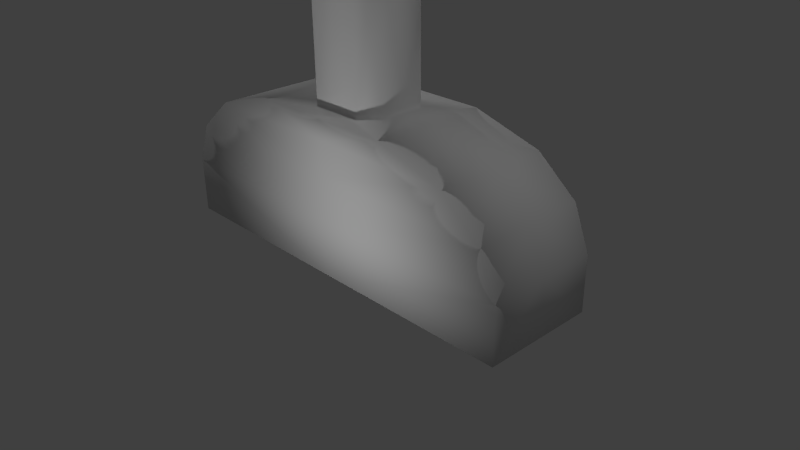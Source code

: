 # Source: switch.blend  (saved by Blender 2.76.0; exported with 4.5.12 LTS)
import bpy
from mathutils import Matrix  # noqa: F401  (used for matrix-valued properties, if any)

bpy.ops.wm.read_factory_settings(use_empty=True)
scene = bpy.context.scene
scene.name = 'Scene'

# ---- collections
col_collection_1 = bpy.data.collections.new('Collection 1'); scene.collection.children.link(col_collection_1)

# ---- materials (node trees are filled in below, after node groups)
mat_material = bpy.data.materials.new('Material')
mat_material.alpha_threshold = 0.0
mat_material.use_transparent_shadow = False
mat_material.roughness = 0.5
mat_material.line_color = (0.0, 0.0, 0.0, 1.0)

# ---- material node trees

# ---- world
world_world = bpy.data.worlds.new('World'); scene.world = world_world
world_world.color = (0.05088, 0.05088, 0.05088)
world_world.use_sun_shadow = False
world_world.sun_shadow_jitter_overblur = 0.0
world_world.cycles.sampling_method = 'MANUAL'
world_world.cycles.sample_map_resolution = 256

# ---- cameras
cam_camera = bpy.data.cameras.new('Camera')
cam_camera.clip_end = 100.0
cam_camera.lens = 35.0
cam_camera.sensor_width = 32.0
cam_camera.sensor_height = 18.0
cam_camera.ortho_scale = 7.314
cam_camera.dof.focus_distance = 0.0
cam_camera.dof.aperture_fstop = 128.0

# ---- lights
light_lamp_003 = bpy.data.lights.new('Lamp.003', 'POINT')
light_lamp_003.transmission_factor = 0.0
light_lamp_003.cutoff_distance = 30.0
light_lamp_003.energy = 100.0
light_lamp_003.shadow_buffer_clip_start = 1.001
light_lamp_003.shadow_soft_size = 0.1
light_lamp_003.shadow_maximum_resolution = 0.006
light_lamp_003.use_absolute_resolution = True
light_lamp_003.cycles.use_multiple_importance_sampling = False
light_lamp_002 = bpy.data.lights.new('Lamp.002', 'POINT')
light_lamp_002.transmission_factor = 0.0
light_lamp_002.cutoff_distance = 30.0
light_lamp_002.energy = 100.0
light_lamp_002.shadow_buffer_clip_start = 1.001
light_lamp_002.shadow_soft_size = 0.1
light_lamp_002.shadow_maximum_resolution = 0.006
light_lamp_002.use_absolute_resolution = True
light_lamp_002.cycles.use_multiple_importance_sampling = False
light_lamp_001 = bpy.data.lights.new('Lamp.001', 'POINT')
light_lamp_001.transmission_factor = 0.0
light_lamp_001.cutoff_distance = 30.0
light_lamp_001.energy = 100.0
light_lamp_001.shadow_buffer_clip_start = 1.001
light_lamp_001.shadow_soft_size = 0.1
light_lamp_001.shadow_maximum_resolution = 0.006
light_lamp_001.use_absolute_resolution = True
light_lamp_001.cycles.use_multiple_importance_sampling = False
light_lamp = bpy.data.lights.new('Lamp', 'POINT')
light_lamp.transmission_factor = 0.0
light_lamp.cutoff_distance = 30.0
light_lamp.energy = 100.0
light_lamp.shadow_buffer_clip_start = 1.001
light_lamp.shadow_soft_size = 0.1
light_lamp.shadow_maximum_resolution = 0.006
light_lamp.use_absolute_resolution = True
light_lamp.cycles.use_multiple_importance_sampling = False

# ---- meshes
me_cube = bpy.data.meshes.new('Cube')
me_cube.from_pydata([(2.698, 0.7682, 0.0), (0.5676, 0.2886, 2.03), (0.3416, 0.5137, 2.03), (1.942, 0.7682, 1.76), (1.0, 0.7682, 2.03), (0.5676, 0.2886, 2.101), (2.483, 0.7682, 1.309), (2.699, 0.7682, 0.7451), (0.3416, 0.5137, 2.101), (0.3416, 0.5137, 3.947), (0.5676, 0.2886, 3.947), (0.3478, 0.6114, 4.349), (0.3478, 0.6114, 3.947), (0.6734, 0.2871, 3.947), (0.6734, 0.2871, 4.349), (-2.698, 0.7682, 0.0), (-0.5676, 0.2886, 2.03), (-0.3416, 0.5137, 2.03), (-1.942, 0.7682, 1.76), (-1.0, 0.7682, 2.03), (-0.5676, 0.2886, 2.101), (-2.483, 0.7682, 1.309), (-2.699, 0.7682, 0.7451), (0.0, 0.7682, 0.0), (-0.3416, 0.5137, 2.101), (0.0, 0.7682, 2.03), (0.0, 0.5118, 2.101), (0.0, 0.7682, 0.7451), (0.0, 0.7682, 1.309), (0.0, 0.7682, 1.76), (-0.3416, 0.5137, 3.947), (0.0, 0.5118, 2.03), (-0.5676, 0.2886, 3.947), (0.0, 0.5118, 3.947), (-0.3478, 0.6114, 4.349), (-0.3478, 0.6114, 3.947), (-0.6734, 0.2871, 3.947), (0.0, 0.6086, 3.947), (-0.6734, 0.2871, 4.349), (0.0, 0.6086, 4.349), (2.698, -0.7682, 0.0), (0.5676, -0.2886, 2.03), (0.3416, -0.5137, 2.03), (1.942, -0.7682, 1.76), (1.0, -0.7682, 2.03), (0.5676, -0.2886, 2.101), (2.483, -0.7682, 1.309), (2.699, -0.7682, 0.7451), (0.3416, -0.5137, 2.101), (0.565, 0.0, 2.101), (0.3416, -0.5137, 3.947), (0.565, 0.0, 2.03), (2.698, 0.0, 0.0), (1.0, 0.0, 2.03), (0.5676, -0.2886, 3.947), (2.699, 0.0, 0.7451), (2.483, 0.0, 1.309), (1.942, 0.0, 1.76), (0.565, 0.0, 3.947), (0.3478, -0.6114, 4.349), (0.3478, -0.6114, 3.947), (0.6734, -0.2871, 3.947), (0.6696, 0.0, 3.947), (0.6734, -0.2871, 4.349), (0.6696, 0.0, 4.349), (-2.698, -0.7682, 0.0), (-0.5676, -0.2886, 2.03), (-0.3416, -0.5137, 2.03), (-1.942, -0.7682, 1.76), (-1.0, -0.7682, 2.03), (-0.5676, -0.2886, 2.101), (-2.483, -0.7682, 1.309), (-2.699, -0.7682, 0.7451), (0.0, -0.7682, 0.0), (-0.3416, -0.5137, 2.101), (0.0, -0.7682, 2.03), (0.0, -0.5118, 2.101), (-0.565, 0.0, 2.101), (0.0, -0.7682, 0.7451), (0.0, -0.7682, 1.309), (0.0, -0.7682, 1.76), (-0.3416, -0.5137, 3.947), (0.0, -0.5118, 2.03), (-0.565, 0.0, 2.03), (-2.698, 0.0, 0.0), (-1.0, 0.0, 2.03), (-0.5676, -0.2886, 3.947), (0.0, 0.0, 0.0), (-2.699, 0.0, 0.7451), (-2.483, 0.0, 1.309), (-1.942, 0.0, 1.76), (0.0, -0.5118, 3.947), (-0.565, 0.0, 3.947), (-0.3478, -0.6114, 4.349), (-0.3478, -0.6114, 3.947), (-0.6734, -0.2871, 3.947), (0.0, -0.6086, 3.947), (-0.6696, 0.0, 3.947), (-0.6734, -0.2871, 4.349), (0.0, -0.6086, 4.349), (-0.6696, 0.0, 4.349), (0.0, 0.0, 4.349)], [], [(3, 6, 28, 29), (51, 1, 5, 49), (4, 3, 29, 25), (8, 26, 33, 9), (5, 8, 9, 10), (7, 0, 23, 27), (10, 9, 12, 13), (2, 31, 26, 8), (58, 10, 13, 62), (6, 7, 27, 28), (9, 33, 37, 12), (49, 5, 10, 58), (4, 25, 31, 2, 1, 51, 53), (6, 3, 57, 56), (7, 6, 56, 55), (0, 7, 55, 52), (0, 52, 87, 23), (1, 2, 8, 5), (3, 4, 53, 57), (64, 14, 11, 39, 101), (12, 37, 39, 11), (13, 12, 11, 14), (62, 13, 14, 64), (18, 29, 28, 21), (83, 77, 20, 16), (19, 25, 29, 18), (24, 30, 33, 26), (20, 32, 30, 24), (22, 27, 23, 15), (32, 36, 35, 30), (17, 24, 26, 31), (92, 97, 36, 32), (21, 28, 27, 22), (30, 35, 37, 33), (77, 92, 32, 20), (19, 85, 83, 16, 17, 31, 25), (21, 89, 90, 18), (22, 88, 89, 21), (15, 84, 88, 22), (15, 23, 87, 84), (16, 20, 24, 17), (18, 90, 85, 19), (100, 101, 39, 34, 38), (35, 34, 39, 37), (36, 38, 34, 35), (97, 100, 38, 36), (43, 80, 79, 46), (51, 49, 45, 41), (44, 75, 80, 43), (48, 50, 91, 76), (45, 54, 50, 48), (47, 78, 73, 40), (54, 61, 60, 50), (42, 48, 76, 82), (58, 62, 61, 54), (46, 79, 78, 47), (50, 60, 96, 91), (49, 58, 54, 45), (44, 53, 51, 41, 42, 82, 75), (46, 56, 57, 43), (47, 55, 56, 46), (40, 52, 55, 47), (40, 73, 87, 52), (41, 45, 48, 42), (43, 57, 53, 44), (64, 101, 99, 59, 63), (60, 59, 99, 96), (61, 63, 59, 60), (62, 64, 63, 61), (68, 71, 79, 80), (83, 66, 70, 77), (69, 68, 80, 75), (74, 76, 91, 81), (70, 74, 81, 86), (72, 65, 73, 78), (86, 81, 94, 95), (67, 82, 76, 74), (92, 86, 95, 97), (71, 72, 78, 79), (81, 91, 96, 94), (77, 70, 86, 92), (69, 75, 82, 67, 66, 83, 85), (71, 68, 90, 89), (72, 71, 89, 88), (65, 72, 88, 84), (65, 84, 87, 73), (66, 67, 74, 70), (68, 69, 85, 90), (100, 98, 93, 99, 101), (94, 96, 99, 93), (95, 94, 93, 98), (97, 95, 98, 100)])
me_cube.polygons.foreach_set('use_smooth', [True] * 92)
_uv = me_cube.uv_layers.new(name='UVMap')
_uv.uv.foreach_set('vector', [0.5243, 0.2875, 0.581, 0.2169, 0.581, 0.5411, 0.5243, 0.5411, 0.1588, 0.9637, 0.147, 0.9637, 0.147, 0.9607, 0.1588, 0.9607, 0.4904, 0.4105, 0.5243, 0.2875, 0.5243, 0.5411, 0.4904, 0.5411, 0.06962, 0.9547, 0.05041, 0.9547, 0.05041, 0.8468, 0.06962, 0.8468, 0.08233, 0.9547, 0.06962, 0.9547, 0.06962, 0.8468, 0.08233, 0.8468, 0.6519, 0.1886, 0.7456, 0.1888, 0.7456, 0.5411, 0.6519, 0.5411, 0.08408, 0.4259, 0.05578, 0.4554, 0.0435, 0.4546, 0.08427, 0.4121, 0.06962, 0.9588, 0.05041, 0.9588, 0.05041, 0.9547, 0.06962, 0.9547, 0.1204, 0.4262, 0.08408, 0.4259, 0.08427, 0.4121, 0.1204, 0.4126, 0.581, 0.2169, 0.6519, 0.1886, 0.6519, 0.5411, 0.581, 0.5411, 0.05578, 0.4554, 0.05601, 0.5, 0.04384, 0.5, 0.0435, 0.4546, 0.1588, 0.9607, 0.147, 0.9607, 0.147, 0.8829, 0.1588, 0.8829, 0.4968, 0.3746, 0.4968, 0.5352, 0.4572, 0.5352, 0.4575, 0.4803, 0.4227, 0.444, 0.3781, 0.4444, 0.3781, 0.3746, 0.4968, 0.1366, 0.4968, 0.2233, 0.3781, 0.2233, 0.3781, 0.1366, 0.8957, 0.5149, 0.8957, 0.7956, 0.7885, 0.7956, 0.7885, 0.5149, 0.8957, 0.1539, 0.8957, 0.5149, 0.7885, 0.5149, 0.7885, 0.1539, 0.7536, 0.2001, 0.8501, 0.2001, 0.8501, 0.5524, 0.7536, 0.5524, 0.08233, 0.9588, 0.06962, 0.9588, 0.06962, 0.9547, 0.08233, 0.9547, 0.4968, 0.2233, 0.4968, 0.3746, 0.3781, 0.3746, 0.3781, 0.2233, 0.106, 0.06013, 0.1421, 0.05963, 0.1829, 0.1021, 0.1825, 0.1476, 0.106, 0.1476, 0.05614, 0.3134, 0.05614, 0.3417, 0.02477, 0.3417, 0.02477, 0.3134, 0.05614, 0.287, 0.05614, 0.3134, 0.02477, 0.3134, 0.02477, 0.287, 0.1346, 0.5, 0.1346, 0.5203, 0.1073, 0.5203, 0.1073, 0.5, 0.5243, 0.7947, 0.5243, 0.5411, 0.581, 0.5411, 0.581, 0.8652, 0.1824, 0.8458, 0.1824, 0.842, 0.1973, 0.842, 0.1973, 0.8458, 0.4904, 0.6716, 0.4904, 0.5411, 0.5243, 0.5411, 0.5243, 0.7947, 0.0312, 0.9547, 0.0312, 0.8468, 0.05041, 0.8468, 0.05041, 0.9547, 0.01849, 0.9547, 0.01849, 0.8468, 0.0312, 0.8468, 0.0312, 0.9547, 0.6519, 0.8936, 0.6519, 0.5411, 0.7456, 0.5411, 0.7456, 0.8933, 0.08408, 0.5741, 0.08427, 0.5879, 0.0435, 0.5454, 0.05578, 0.5446, 0.0312, 0.9588, 0.0312, 0.9547, 0.05041, 0.9547, 0.05041, 0.9588, 0.1204, 0.5738, 0.1204, 0.5874, 0.08427, 0.5879, 0.08408, 0.5741, 0.581, 0.8652, 0.581, 0.5411, 0.6519, 0.5411, 0.6519, 0.8936, 0.05578, 0.5446, 0.0435, 0.5454, 0.04384, 0.5, 0.05601, 0.5, 0.1824, 0.842, 0.1824, 0.7429, 0.1973, 0.7429, 0.1973, 0.842, 0.4968, 0.6957, 0.3781, 0.6957, 0.3781, 0.6259, 0.4227, 0.6263, 0.4575, 0.59, 0.4572, 0.5352, 0.4968, 0.5352, 0.4968, 0.9337, 0.3781, 0.9337, 0.3781, 0.847, 0.4968, 0.847, 0.4953, 0.484, 0.5847, 0.484, 0.5847, 0.7181, 0.4953, 0.7181, 0.4953, 0.1829, 0.5847, 0.1829, 0.5847, 0.484, 0.4953, 0.484, 0.7536, 0.9046, 0.7536, 0.5524, 0.8501, 0.5524, 0.8501, 0.9046, 0.01849, 0.9588, 0.01849, 0.9547, 0.0312, 0.9547, 0.0312, 0.9588, 0.4968, 0.847, 0.3781, 0.847, 0.3781, 0.6957, 0.4968, 0.6957, 0.106, 0.235, 0.106, 0.1476, 0.1825, 0.1476, 0.1829, 0.193, 0.1421, 0.2355, 0.05614, 0.3699, 0.02477, 0.3699, 0.02477, 0.3417, 0.05614, 0.3417, 0.05614, 0.3963, 0.02477, 0.3963, 0.02477, 0.3699, 0.05614, 0.3699, 0.1267, 0.3214, 0.09089, 0.3214, 0.09092, 0.2948, 0.1267, 0.2948, 0.7434, 0.7516, 0.7434, 0.498, 0.8002, 0.498, 0.8002, 0.8221, 0.1588, 0.9637, 0.1588, 0.9607, 0.1705, 0.9607, 0.1705, 0.9637, 0.7095, 0.6285, 0.7095, 0.498, 0.7434, 0.498, 0.7434, 0.7516, 0.09916, 0.8311, 0.09916, 0.7493, 0.1137, 0.7493, 0.1137, 0.8311, 0.08953, 0.8311, 0.08953, 0.7493, 0.09916, 0.7493, 0.09916, 0.8311, 0.871, 0.8504, 0.871, 0.498, 0.9647, 0.498, 0.9647, 0.8502, 0.1566, 0.4259, 0.1564, 0.4121, 0.1972, 0.4546, 0.1849, 0.4554, 0.09916, 0.8342, 0.09916, 0.8311, 0.1137, 0.8311, 0.1137, 0.8342, 0.1204, 0.4262, 0.1204, 0.4126, 0.1564, 0.4121, 0.1566, 0.4259, 0.8002, 0.8221, 0.8002, 0.498, 0.871, 0.498, 0.871, 0.8504, 0.1849, 0.4554, 0.1972, 0.4546, 0.1969, 0.5, 0.1847, 0.5, 0.1588, 0.9607, 0.1588, 0.8829, 0.1705, 0.8829, 0.1705, 0.9607, 0.2593, 0.3746, 0.3781, 0.3746, 0.3781, 0.4444, 0.3335, 0.444, 0.2987, 0.4803, 0.299, 0.5352, 0.2593, 0.5352, 0.2593, 0.1366, 0.3781, 0.1366, 0.3781, 0.2233, 0.2593, 0.2233, 0.6813, 0.5149, 0.7885, 0.5149, 0.7885, 0.7956, 0.6813, 0.7956, 0.6813, 0.1539, 0.7885, 0.1539, 0.7885, 0.5149, 0.6813, 0.5149, 0.9467, 0.2001, 0.9467, 0.5524, 0.8501, 0.5524, 0.8501, 0.2001, 0.08953, 0.8342, 0.08953, 0.8311, 0.09916, 0.8311, 0.09916, 0.8342, 0.2593, 0.2233, 0.3781, 0.2233, 0.3781, 0.3746, 0.2593, 0.3746, 0.106, 0.06013, 0.106, 0.1476, 0.02952, 0.1476, 0.02917, 0.1021, 0.06994, 0.05963, 0.2084, 0.341, 0.1835, 0.341, 0.1835, 0.3186, 0.2084, 0.3186, 0.2084, 0.362, 0.1835, 0.362, 0.1835, 0.341, 0.2084, 0.341, 0.1346, 0.5, 0.1073, 0.5, 0.1073, 0.4797, 0.1346, 0.4797, 0.7434, 0.2443, 0.8002, 0.1738, 0.8002, 0.498, 0.7434, 0.498, 0.1824, 0.8458, 0.1674, 0.8458, 0.1674, 0.842, 0.1824, 0.842, 0.7095, 0.3674, 0.7434, 0.2443, 0.7434, 0.498, 0.7095, 0.498, 0.1283, 0.8311, 0.1137, 0.8311, 0.1137, 0.7493, 0.1283, 0.7493, 0.1379, 0.8311, 0.1283, 0.8311, 0.1283, 0.7493, 0.1379, 0.7493, 0.871, 0.1455, 0.9647, 0.1457, 0.9647, 0.498, 0.871, 0.498, 0.1566, 0.5741, 0.1849, 0.5446, 0.1972, 0.5454, 0.1564, 0.5879, 0.1283, 0.8342, 0.1137, 0.8342, 0.1137, 0.8311, 0.1283, 0.8311, 0.1204, 0.5738, 0.1566, 0.5741, 0.1564, 0.5879, 0.1204, 0.5874, 0.8002, 0.1738, 0.871, 0.1455, 0.871, 0.498, 0.8002, 0.498, 0.1849, 0.5446, 0.1847, 0.5, 0.1969, 0.5, 0.1972, 0.5454, 0.1824, 0.842, 0.1674, 0.842, 0.1674, 0.7429, 0.1824, 0.7429, 0.2593, 0.6957, 0.2593, 0.5352, 0.299, 0.5352, 0.2987, 0.59, 0.3335, 0.6263, 0.3781, 0.6259, 0.3781, 0.6957, 0.2593, 0.9337, 0.2593, 0.847, 0.3781, 0.847, 0.3781, 0.9337, 0.6741, 0.484, 0.6741, 0.7181, 0.5847, 0.7181, 0.5847, 0.484, 0.6741, 0.1829, 0.6741, 0.484, 0.5847, 0.484, 0.5847, 0.1829, 0.9467, 0.9046, 0.8501, 0.9046, 0.8501, 0.5524, 0.9467, 0.5524, 0.1379, 0.8342, 0.1283, 0.8342, 0.1283, 0.8311, 0.1379, 0.8311, 0.2593, 0.847, 0.2593, 0.6957, 0.3781, 0.6957, 0.3781, 0.847, 0.106, 0.235, 0.06994, 0.2355, 0.02917, 0.193, 0.02952, 0.1476, 0.106, 0.1476, 0.2084, 0.2962, 0.2084, 0.3186, 0.1835, 0.3186, 0.1835, 0.2962, 0.2084, 0.2752, 0.2084, 0.2962, 0.1835, 0.2962, 0.1835, 0.2752, 0.1267, 0.3214, 0.1267, 0.3481, 0.09092, 0.3481, 0.09089, 0.3214])
me_cube.materials.append(mat_material)
me_cube.use_remesh_preserve_volume = False
me_cube.use_remesh_preserve_attributes = False
me_cube.use_mirror_vertex_groups = False
me_cube.update()
arm_armature = bpy.data.armatures.new('Armature')  # bones are not reproduced

# ---- objects
ob_lamp_003 = bpy.data.objects.new('Lamp.003', light_lamp_003)
ob_lamp_002 = bpy.data.objects.new('Lamp.002', light_lamp_002)
ob_lamp_001 = bpy.data.objects.new('Lamp.001', light_lamp_001)
ob_armature = bpy.data.objects.new('Armature', arm_armature)
ob_cube = bpy.data.objects.new('Cube', me_cube)
ob_lamp = bpy.data.objects.new('Lamp', light_lamp)
ob_camera = bpy.data.objects.new('Camera', cam_camera)

# ---- transforms, parenting, visibility, modifiers, constraints
ob_lamp_003.location = (0.8194, -3.524, 0.9771)
ob_lamp_003.rotation_euler = (0.6503, 0.05522, 1.866)
ob_lamp_003.lock_rotations_4d = False
ob_lamp_003.empty_display_type = 'ARROWS'
ob_lamp_003.color = (0.0, 0.0, 0.0, 0.0)
ob_lamp_003.lineart.crease_threshold = 0.0
ob_lamp_002.location = (-1.028, 3.961, 0.7393)
ob_lamp_002.rotation_euler = (0.6503, 0.05522, 1.866)
ob_lamp_002.lock_rotations_4d = False
ob_lamp_002.empty_display_type = 'ARROWS'
ob_lamp_002.color = (0.0, 0.0, 0.0, 0.0)
ob_lamp_002.lineart.crease_threshold = 0.0
ob_lamp_001.location = (-5.582, 1.005, 5.904)
ob_lamp_001.rotation_euler = (0.6503, 0.05522, 1.866)
ob_lamp_001.lock_rotations_4d = False
ob_lamp_001.empty_display_type = 'ARROWS'
ob_lamp_001.color = (0.0, 0.0, 0.0, 0.0)
ob_lamp_001.lineart.crease_threshold = 0.0
ob_armature.location = (0.0, 0.0, 0.0)
ob_armature.show_in_front = True
ob_armature.lineart.crease_threshold = 0.0
ob_cube.parent = ob_armature
ob_cube.location = (0.0, 0.0, 0.0)
ob_cube.lock_rotations_4d = False
ob_cube.empty_display_type = 'ARROWS'
ob_cube.lineart.crease_threshold = 0.0
_vg = ob_cube.vertex_groups.new(name='Bone')
for _i, _w in zip([0, 1, 2, 3, 4, 5, 6, 7, 8, 15, 16, 17, 18, 19, 20, 21, 22, 23, 24, 25, 26, 27, 28, 29, 31, 40, 41, 42, 43, 44, 45, 46, 47, 48, 49, 51, 52, 53, 55, 56, 57, 65, 66, 67, 68, 69, 70, 71, 72, 73, 74, 75, 76, 77, 78, 79, 80, 82, 83, 84, 85, 87, 88, 89, 90], [0.9564, 0.4368, 0.4329, 0.8756, 0.7827, 0.2497, 0.9156, 0.9398, 0.2425, 0.9564, 0.4368, 0.4329, 0.8756, 0.7827, 0.2497, 0.9156, 0.9398, 0.9968, 0.2425, 0.6959, 0.2132, 0.9886, 0.959, 0.8691, 0.4069, 0.9564, 0.4368, 0.4329, 0.8756, 0.7827, 0.2497, 0.9156, 0.9398, 0.2425, 0.2403, 0.437, 0.9598, 0.7237, 0.9419, 0.9174, 0.8703, 0.9564, 0.4368, 0.4329, 0.8756, 0.7827, 0.2497, 0.9156, 0.9398, 0.9968, 0.2425, 0.6959, 0.2132, 0.2403, 0.9886, 0.959, 0.8691, 0.4069, 0.437, 0.9598, 0.7237, 0.9999, 0.9419, 0.9174, 0.8703]): _vg.add([_i], _w, 'REPLACE')
_vg = ob_cube.vertex_groups.new(name='Bone.001')
for _i, _w in zip([0, 1, 2, 3, 4, 5, 6, 7, 8, 9, 10, 11, 12, 13, 14, 15, 16, 17, 18, 19, 20, 21, 22, 23, 24, 25, 26, 27, 28, 29, 30, 31, 32, 33, 34, 35, 36, 37, 38, 39, 40, 41, 42, 43, 44, 45, 46, 47, 48, 49, 50, 51, 52, 53, 54, 55, 56, 57, 58, 59, 60, 61, 62, 63, 64, 65, 66, 67, 68, 69, 70, 71, 72, 74, 75, 76, 77, 78, 79, 80, 81, 82, 83, 84, 85, 86, 88, 89, 90, 91, 92, 93, 94, 95, 96, 97, 98, 99, 100, 101], [0.0, 0.0, 0.0, 0.0, 0.0, 0.0, 0.0, 0.001891, 0.0, 0.987, 0.9859, 0.9952, 0.9887, 0.9876, 0.995, 0.0, 0.0, 0.0, 0.0, 0.0, 0.3159, 0.01978, 0.0, 0.0, 0.0, 0.0, 0.0, 0.0, 0.0, 0.0, 0.9871, 0.0, 0.9859, 0.9894, 0.9956, 0.9888, 0.9876, 0.9903, 0.995, 0.9966, 0.03716, 0.0, 0.0, 0.0, 0.0, 0.0, 0.0, 0.0, 0.2132, 0.2178, 0.9871, 0.0, 0.0, 0.0, 0.9859, 0.0, 0.0, 0.0, 0.9855, 0.9956, 0.9888, 0.9876, 0.9876, 0.995, 0.9954, 0.0, 0.0, 0.0, 0.0, 0.0, 0.0, 0.0, 0.0, 0.0, 0.0, 0.0, 0.1545, 0.0, 0.0, 0.0, 0.987, 0.0, 0.0, 0.001823, 0.0, 0.9859, 0.0, 0.0, 0.0, 0.9894, 0.9855, 0.9952, 0.9887, 0.9876, 0.9903, 0.9876, 0.995, 0.9966, 0.9954, 0.9998]): _vg.add([_i], _w, 'REPLACE')
_m = ob_cube.modifiers.new('Armature', 'ARMATURE')
_m.object = ob_armature
ob_lamp.location = (4.076, 1.005, 5.904)
ob_lamp.rotation_euler = (0.6503, 0.05522, 1.866)
ob_lamp.lock_rotations_4d = False
ob_lamp.empty_display_type = 'ARROWS'
ob_lamp.color = (0.0, 0.0, 0.0, 0.0)
ob_lamp.lineart.crease_threshold = 0.0
ob_camera.location = (7.481, -6.508, 5.344)
ob_camera.rotation_euler = (1.109, 0.01082, 0.8149)
ob_camera.lock_rotations_4d = False
ob_camera.empty_display_type = 'ARROWS'
ob_camera.color = (0.0, 0.0, 0.0, 0.0)
ob_camera.display_type = 'WIRE'
ob_camera.lineart.crease_threshold = 0.0

# ---- collection membership
col_collection_1.objects.link(ob_lamp_003)
col_collection_1.objects.link(ob_lamp_002)
col_collection_1.objects.link(ob_lamp_001)
col_collection_1.objects.link(ob_armature)
col_collection_1.objects.link(ob_cube)
col_collection_1.objects.link(ob_lamp)
col_collection_1.objects.link(ob_camera)

# ---- scene / render settings (as saved in the file)
scene.camera = ob_camera
scene.frame_start = 1; scene.frame_end = 25; scene.frame_set(0)
scene.render.engine = 'BLENDER_EEVEE_NEXT'
scene.render.resolution_percentage = 50
scene.render.dither_intensity = 0.0
scene.cycles.use_denoising = False
scene.cycles.samples = 10
scene.cycles.sampling_pattern = 'TABULATED_SOBOL'
scene.cycles.light_sampling_threshold = 0.0
scene.cycles.use_adaptive_sampling = False
scene.cycles.use_light_tree = False
scene.cycles.blur_glossy = 0.0
scene.cycles.pixel_filter_type = 'GAUSSIAN'
scene.cycles.sample_clamp_indirect = 0.0
scene.view_settings.view_transform = 'Standard'
bpy.context.view_layer.update()
